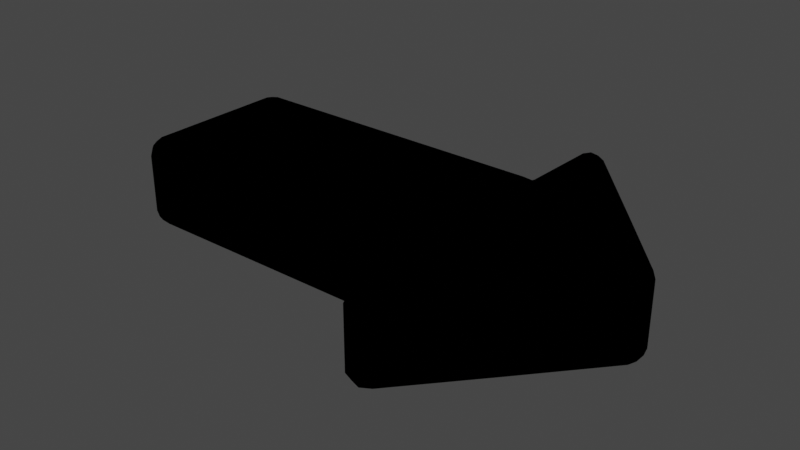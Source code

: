 # Source: Arrow.blend  (saved by Blender 3.1.6; exported with 4.5.12 LTS)
import bpy
from mathutils import Matrix  # noqa: F401  (used for matrix-valued properties, if any)

bpy.ops.wm.read_factory_settings(use_empty=True)
scene = bpy.context.scene
scene.name = 'Scene'

# ---- collections
col_collection = bpy.data.collections.new('Collection'); scene.collection.children.link(col_collection)

# ---- materials (node trees are filled in below, after node groups)
mat_arrow = bpy.data.materials.new('Arrow')
mat_arrow.use_backface_culling = True
mat_arrow.use_transparent_shadow = False
mat_outline = bpy.data.materials.new('Outline')
mat_outline.use_backface_culling = True
mat_outline.use_transparent_shadow = False

# ---- material node trees
mat_arrow.use_nodes = True; mat_arrow.node_tree.nodes.clear()
_N = mat_arrow.node_tree.nodes; _L = mat_arrow.node_tree.links
n0 = _N.new('ShaderNodeBsdfPrincipled'); n0.name = 'Principled BSDF'; n0.location = (10, 300)
n0.distribution = 'GGX'
n0.subsurface_method = 'RANDOM_WALK_SKIN'
n0.inputs[0].default_value = (0.7604, 0.8, 0.2686, 1.0)
n0.inputs[3].default_value = 1.45
n0.inputs[27].default_value = (0.0, 0.0, 0.0, 1.0)
n0.inputs[28].default_value = 1.0
n1 = _N.new('ShaderNodeOutputMaterial'); n1.name = 'Material Output'; n1.location = (300, 300)
_L.new(n0.outputs[0], n1.inputs[0])
n1.is_active_output = True
mat_outline.use_nodes = True; mat_outline.node_tree.nodes.clear()
_N = mat_outline.node_tree.nodes; _L = mat_outline.node_tree.links
n0 = _N.new('ShaderNodeOutputMaterial'); n0.name = 'Material Output'; n0.location = (300, 300)
n1 = _N.new('ShaderNodeEmission'); n1.name = 'Emission'; n1.location = (10, 300)
n1.inputs[0].default_value = (0.0, 0.0, 0.0, 1.0)
_L.new(n1.outputs[0], n0.inputs[0])
n0.is_active_output = True

# ---- world
world_world = bpy.data.worlds.new('World'); scene.world = world_world
world_world.use_nodes = True; world_world.node_tree.nodes.clear()
_N = world_world.node_tree.nodes; _L = world_world.node_tree.links
n0 = _N.new('ShaderNodeOutputWorld'); n0.name = 'World Output'; n0.location = (300, 300)
n1 = _N.new('ShaderNodeBackground'); n1.name = 'Background'; n1.location = (10, 300)
n1.inputs[0].default_value = (0.05088, 0.05088, 0.05088, 1.0)
_L.new(n1.outputs[0], n0.inputs[0])
n0.is_active_output = True
world_world.color = (0.05088, 0.05088, 0.05088)
world_world.use_sun_shadow = False
world_world.sun_shadow_jitter_overblur = 0.0

# ---- meshes
me_mesh = bpy.data.meshes.new('Mesh')
me_mesh.from_pydata([(0.3007, -0.07565, 0.001498), (0.3007, 0.07568, 0.001498), (0.6345, -0.07565, 0.001498), (0.6345, 0.07568, 0.001498), (0.6386, -0.1679, 0.001498), (0.6386, 0.1679, 0.001498), (0.7843, -1.311e-09, 0.001498), (0.7201, 0.07397, 0.001498), (0.7161, -0.07862, 0.001498)], [], [(1, 3, 2, 0), (2, 3, 7, 6, 8), (7, 3, 5), (8, 4, 2)])
me_mesh.polygons.foreach_set('use_smooth', [True] * 4)
_k = set([(0, 1), (0, 2), (1, 3), (2, 4), (3, 5), (4, 8), (5, 7), (6, 7), (6, 8)])
me_mesh.attributes.new('sharp_edge', 'BOOLEAN', 'EDGE').data.foreach_set('value', [ (min(e.vertices), max(e.vertices)) in _k for e in me_mesh.edges])
_uv = me_mesh.uv_layers.new(name='UVChannel_1')
_uv.uv.foreach_set('vector', [0.04167, 1.0, 1.751e-07, 1.0, 1.751e-07, 1.0, 0.04167, 1.0, 1.751e-07, 1.0, 1.751e-07, 1.0, 0.0, 0.0, 0.0, 0.0, 0.0, 0.0, 0.0, 0.0, 1.751e-07, 1.0, 0.0, 0.0, 0.0, 0.0, 0.0, 0.0, 1.751e-07, 1.0])
me_mesh.materials.append(mat_arrow)
me_mesh.use_remesh_fix_poles = True
me_mesh.use_remesh_preserve_attributes = False
me_mesh.update()
me_mesh.normals_split_custom_set([tuple(v) for v in zip(*[iter([-3.552e-10, 0.0, -1.0, -1.066e-09, 0.0, -1.0, 1.626e-10, 0.0, -1.0, -3.552e-10, 0.0, -1.0, 1.626e-10, 0.0, -1.0, -1.066e-09, 0.0, -1.0, -3.783e-10, 0.0, -1.0, 8.194e-10, 0.0, -1.0, 5.866e-10, 0.0, -1.0, -3.783e-10, 0.0, -1.0, -1.066e-09, 0.0, -1.0, -3.68e-09, 0.0, -1.0, 5.866e-10, 0.0, -1.0, 0.0, 0.0, -1.0, 1.626e-10, 0.0, -1.0])] * 3)])
me_mesh_001 = bpy.data.meshes.new('Mesh.001')
me_mesh_001.from_pydata([(0.305, -0.08882, 0.00571), (0.2876, -0.07139, 0.005761), (0.305, -0.07144, -0.01167), (0.2972, -0.08641, 0.005869), (0.3051, -0.08639, -0.002133), (0.2979, -0.08445, -0.001368), (0.29, -0.07128, -0.002088), (0.29, -0.07924, 0.005869), (0.2919, -0.07852, -0.001368), (0.3051, -0.07928, -0.009235), (0.2972, -0.07128, -0.009261), (0.2979, -0.07852, -0.007304), (0.305, 0.08885, 0.00571), (0.305, 0.07147, -0.01167), (0.2876, 0.07141, 0.005761), (0.3051, 0.08641, -0.002133), (0.2972, 0.08644, 0.005869), (0.2979, 0.08448, -0.001368), (0.2972, 0.07131, -0.009261), (0.3051, 0.07931, -0.009235), (0.2979, 0.07854, -0.007304), (0.29, 0.07926, 0.005869), (0.29, 0.07131, -0.002088), (0.2919, 0.07854, -0.001368), (0.5492, -0.08741, 0.01324), (0.6317, -0.0692, -0.01179), (0.6242, -0.1058, 0.01264), (0.6008, -0.08399, -0.003462), (0.6047, -0.08589, 0.0133), (0.623, -0.08278, -0.003032), (0.6329, -0.08412, -0.009609), (0.6126, -0.07663, -0.009916), (0.6295, -0.07952, -0.008126), (0.6187, -0.09139, 0.01549), (0.6272, -0.09331, -0.002912), (0.6267, -0.08399, -0.003005), (0.5425, 0.08731, 0.0147), (0.6245, 0.1087, 0.01516), (0.6397, 0.07019, -0.01189), (0.6017, 0.08599, 0.01737), (0.5784, 0.0838, -0.003582), (0.6111, 0.08428, -0.0006128), (0.6272, 0.09979, -0.002583), (0.6187, 0.09159, 0.01938), (0.62, 0.08921, 0.002203), (0.5899, 0.07727, -0.009275), (0.6328, 0.08961, -0.008998), (0.6186, 0.0832, -0.005451), (0.6254, -0.1644, 0.004996), (0.6434, -0.154, -0.01183), (0.6512, -0.1734, 0.005023), (0.6281, -0.1605, -0.002993), (0.63, -0.1734, 0.004013), (0.6321, -0.1688, -0.004383), (0.6478, -0.1613, -0.00972), (0.6355, -0.157, -0.009708), (0.6397, -0.1647, -0.009408), (0.6419, -0.1776, 0.004013), (0.6515, -0.1686, -0.002931), (0.6432, -0.1726, -0.004383), (0.6254, 0.1644, 0.004996), (0.6512, 0.1734, 0.005023), (0.6434, 0.154, -0.01183), (0.63, 0.1734, 0.004013), (0.6281, 0.1605, -0.002993), (0.6321, 0.1688, -0.004383), (0.6515, 0.1686, -0.002931), (0.6419, 0.1776, 0.004013), (0.6432, 0.1726, -0.004383), (0.6355, 0.157, -0.009708), (0.6478, 0.1613, -0.00972), (0.6397, 0.1647, -0.009408), (0.7914, -0.01196, 0.005766), (0.779, -3.808e-09, -0.01165), (0.7914, 0.01196, 0.005766), (0.7896, -0.01038, -0.002044), (0.7948, -0.004834, 0.005909), (0.7929, -0.003985, -0.001232), (0.7845, 0.005507, -0.009188), (0.7845, -0.005507, -0.009188), (0.7889, -2.225e-10, -0.007111), (0.7948, 0.004834, 0.005909), (0.7896, 0.01038, -0.002044), (0.7929, 0.003985, -0.001232), (0.7302, 0.08268, 0.005699), (0.7134, 0.07533, -0.01178), (0.7278, 0.08158, -0.00226), (0.7212, 0.07847, -0.009294), (0.7261, -0.08732, 0.005699), (0.7098, -0.07953, -0.01178), (0.7238, -0.08617, -0.00226), (0.7173, -0.08289, -0.009293), (0.305, -0.08882, 0.06529), (0.305, -0.07144, 0.08267), (0.2876, -0.07139, 0.06524), (0.3051, -0.08639, 0.07313), (0.2972, -0.08641, 0.06513), (0.2979, -0.08445, 0.07237), (0.2972, -0.07128, 0.08026), (0.3051, -0.07928, 0.08023), (0.2979, -0.07852, 0.0783), (0.29, -0.07924, 0.06513), (0.29, -0.07128, 0.07308), (0.2919, -0.07852, 0.07237), (0.305, 0.08885, 0.06529), (0.2876, 0.07141, 0.06524), (0.305, 0.07147, 0.08267), (0.2972, 0.08644, 0.06513), (0.3051, 0.08641, 0.07313), (0.2979, 0.08448, 0.07237), (0.29, 0.07131, 0.07308), (0.29, 0.07926, 0.06513), (0.2919, 0.07854, 0.07237), (0.3051, 0.07931, 0.08023), (0.2972, 0.07131, 0.08026), (0.2979, 0.07854, 0.0783), (0.5603, -0.08762, 0.05643), (0.6241, -0.1079, 0.05168), (0.6264, -0.06919, 0.08265), (0.6047, -0.08648, 0.04818), (0.5537, -0.0835, 0.07383), (0.6096, -0.08342, 0.07393), (0.6259, -0.1041, 0.07164), (0.6174, -0.09214, 0.04293), (0.6177, -0.08871, 0.0683), (0.5705, -0.07725, 0.07976), (0.6276, -0.09823, 0.07884), (0.6116, -0.0834, 0.07683), (0.5843, 0.08804, 0.05926), (0.6397, 0.07019, 0.08289), (0.6234, 0.09843, 0.0568), (0.5792, 0.08384, 0.07347), (0.6174, 0.08643, 0.05494), (0.6177, 0.08298, 0.07147), (0.6338, 0.0774, 0.08121), (0.622, 0.0765, 0.0811), (0.6302, 0.07925, 0.07884), (0.6229, 0.08772, 0.05163), (0.6275, 0.09955, 0.07224), (0.6255, 0.08529, 0.07077), (0.6254, -0.1644, 0.066), (0.6512, -0.1734, 0.06597), (0.6434, -0.154, 0.08283), (0.63, -0.1734, 0.06698), (0.6281, -0.1605, 0.07399), (0.6321, -0.1688, 0.07538), (0.6515, -0.1686, 0.07393), (0.6419, -0.1776, 0.06698), (0.6432, -0.1726, 0.07538), (0.6355, -0.157, 0.0807), (0.6478, -0.1613, 0.08072), (0.6397, -0.1647, 0.0804), (0.6254, 0.1644, 0.066), (0.6434, 0.154, 0.08283), (0.6512, 0.1734, 0.06597), (0.6281, 0.1605, 0.07399), (0.63, 0.1734, 0.06698), (0.6321, 0.1688, 0.07538), (0.6478, 0.1613, 0.08072), (0.6355, 0.157, 0.0807), (0.6397, 0.1647, 0.0804), (0.6419, 0.1776, 0.06698), (0.6515, 0.1686, 0.07393), (0.6432, 0.1726, 0.07538), (0.7914, -0.01196, 0.06523), (0.7914, 0.01196, 0.06523), (0.779, -4.11e-09, 0.08265), (0.7948, -0.004834, 0.06509), (0.7896, -0.01038, 0.07304), (0.7929, -0.003985, 0.07223), (0.7896, 0.01038, 0.07304), (0.7948, 0.004834, 0.06509), (0.7929, 0.003985, 0.07223), (0.7845, -0.005507, 0.08018), (0.7845, 0.005507, 0.08018), (0.7889, -1.633e-09, 0.07811), (0.7134, 0.07533, 0.08278), (0.7302, 0.08268, 0.0653), (0.7212, 0.07847, 0.08029), (0.7278, 0.08158, 0.07326), (0.7098, -0.07953, 0.08278), (0.7261, -0.08732, 0.0653), (0.7173, -0.08289, 0.08029), (0.7238, -0.08617, 0.07326)], [], [(14, 105, 94, 1), (89, 25, 49), (50, 141, 181, 88), (60, 152, 130, 37), (180, 142, 118), (176, 129, 153), (118, 129, 176, 166, 180), (13, 2, 25, 38), (26, 117, 140, 48), (25, 89, 73, 85, 38), (85, 62, 38), (74, 165, 177, 84), (88, 181, 164, 72), (36, 128, 104, 12), (106, 129, 118, 93), (84, 177, 154, 61), (0, 4, 5, 3), (3, 5, 8, 7), (1, 7, 8, 6), (6, 8, 11, 10), (2, 10, 11, 9), (9, 11, 5, 4), (5, 11, 8), (12, 16, 17, 15), (15, 17, 20, 19), (13, 19, 20, 18), (18, 20, 23, 22), (14, 22, 23, 21), (21, 23, 17, 16), (17, 23, 20), (24, 28, 29, 27), (27, 29, 32, 31), (25, 31, 32, 30), (30, 32, 35, 34), (26, 34, 35, 33), (33, 35, 29, 28), (29, 35, 32), (36, 40, 41, 39), (39, 41, 44, 43), (37, 43, 44, 42), (42, 44, 47, 46), (38, 46, 47, 45), (45, 47, 41, 40), (41, 47, 44), (48, 52, 53, 51), (51, 53, 56, 55), (49, 55, 56, 54), (54, 56, 59, 58), (50, 58, 59, 57), (57, 59, 53, 52), (53, 59, 56), (60, 64, 65, 63), (63, 65, 68, 67), (61, 67, 68, 66), (66, 68, 71, 70), (62, 70, 71, 69), (69, 71, 65, 64), (65, 71, 68), (72, 76, 77, 75), (75, 77, 80, 79), (73, 79, 80, 78), (78, 80, 83, 82), (74, 82, 83, 81), (81, 83, 77, 76), (77, 83, 80), (92, 96, 97, 95), (95, 97, 100, 99), (93, 99, 100, 98), (98, 100, 103, 102), (94, 102, 103, 101), (101, 103, 97, 96), (97, 103, 100), (104, 108, 109, 107), (107, 109, 112, 111), (105, 111, 112, 110), (110, 112, 115, 114), (106, 114, 115, 113), (113, 115, 109, 108), (109, 115, 112), (116, 120, 121, 119), (119, 121, 124, 123), (117, 123, 124, 122), (122, 124, 127, 126), (118, 126, 127, 125), (125, 127, 121, 120), (121, 127, 124), (128, 132, 133, 131), (131, 133, 136, 135), (129, 135, 136, 134), (134, 136, 139, 138), (130, 138, 139, 137), (137, 139, 133, 132), (133, 139, 136), (140, 144, 145, 143), (143, 145, 148, 147), (141, 147, 148, 146), (146, 148, 151, 150), (142, 150, 151, 149), (149, 151, 145, 144), (145, 151, 148), (152, 156, 157, 155), (155, 157, 160, 159), (153, 159, 160, 158), (158, 160, 163, 162), (154, 162, 163, 161), (161, 163, 157, 156), (157, 163, 160), (164, 168, 169, 167), (167, 169, 172, 171), (165, 171, 172, 170), (170, 172, 175, 174), (166, 174, 175, 173), (173, 175, 169, 168), (169, 175, 172), (2, 9, 31, 25), (9, 4, 27, 31), (4, 0, 24, 27), (38, 45, 19, 13), (45, 40, 15, 19), (40, 36, 12, 15), (25, 30, 55, 49), (30, 34, 51, 55), (34, 26, 48, 51), (62, 69, 46, 38), (69, 64, 42, 46), (64, 60, 37, 42), (89, 91, 79, 73), (91, 90, 75, 79), (90, 88, 72, 75), (85, 87, 70, 62), (87, 86, 66, 70), (86, 84, 61, 66), (13, 18, 10, 2), (18, 22, 6, 10), (22, 14, 1, 6), (73, 78, 87, 85), (78, 82, 86, 87), (82, 74, 84, 86), (49, 54, 91, 89), (54, 58, 90, 91), (58, 50, 88, 90), (92, 95, 120, 116), (95, 99, 125, 120), (99, 93, 118, 125), (128, 131, 108, 104), (131, 135, 113, 108), (135, 129, 106, 113), (117, 122, 144, 140), (122, 126, 149, 144), (126, 118, 142, 149), (152, 155, 138, 130), (155, 159, 134, 138), (159, 153, 129, 134), (181, 183, 168, 164), (183, 182, 173, 168), (182, 180, 166, 173), (177, 179, 162, 154), (179, 178, 158, 162), (178, 176, 153, 158), (105, 110, 102, 94), (110, 114, 98, 102), (114, 106, 93, 98), (165, 170, 179, 177), (170, 174, 178, 179), (174, 166, 176, 178), (141, 146, 183, 181), (146, 150, 182, 183), (150, 142, 180, 182), (0, 3, 96, 92), (3, 7, 101, 96), (7, 1, 94, 101), (14, 21, 111, 105), (21, 16, 107, 111), (16, 12, 104, 107), (26, 33, 123, 117), (33, 28, 119, 123), (28, 24, 116, 119), (36, 39, 132, 128), (39, 43, 137, 132), (43, 37, 130, 137), (50, 57, 147, 141), (57, 52, 143, 147), (52, 48, 140, 143), (60, 63, 156, 152), (63, 67, 161, 156), (67, 61, 154, 161), (74, 81, 171, 165), (81, 76, 167, 171), (76, 72, 164, 167), (0, 92, 116, 24)])
me_mesh_001.polygons.foreach_set('use_smooth', [True] * 190)
_k = set([(0, 24), (1, 14), (2, 13), (2, 25), (12, 36), (13, 38), (25, 49), (26, 48), (37, 60), (38, 62), (49, 89), (50, 88), (61, 84), (62, 85), (72, 88), (73, 85), (73, 89), (74, 84), (92, 116), (93, 106), (93, 118), (94, 105), (104, 128), (106, 129), (117, 140), (118, 142), (129, 153), (130, 152), (141, 181), (142, 180), (153, 176), (154, 177), (164, 181), (165, 177), (166, 176), (166, 180)])
me_mesh_001.attributes.new('sharp_edge', 'BOOLEAN', 'EDGE').data.foreach_set('value', [ (min(e.vertices), max(e.vertices)) in _k for e in me_mesh_001.edges])
_uv = me_mesh_001.uv_layers.new(name='UVChannel_1')
_uv.uv.foreach_set('vector', [0.04167, 1.0, 0.04167, 1.0, 0.04167, 1.0, 0.04167, 1.0, 1.652e-08, 0.09436, 1.74e-07, 0.9937, 1.652e-08, 0.09436, 0.0, 0.0, 0.0, 0.0, 0.0, 0.0, 0.0, 0.0, 1.138e-08, 0.06497, 1.138e-08, 0.06497, 1.637e-07, 0.935, 1.637e-07, 0.935, 1.652e-08, 0.09436, 1.652e-08, 0.09436, 1.74e-07, 0.9937, 1.653e-08, 0.09438, 1.74e-07, 0.9937, 1.653e-08, 0.09438, 1.638e-07, 0.9355, 1.641e-07, 0.9373, 1.653e-08, 0.09438, 2.894e-09, 0.01653, 1.652e-08, 0.09436, 0.04092, 1.0, 0.04092, 1.0, -0.0007162, 1.0, -0.0007162, 1.0, 1.637e-07, 0.935, 1.637e-07, 0.935, 1.137e-08, 0.06496, 1.137e-08, 0.06496, 1.638e-07, 0.9355, 1.652e-08, 0.09436, 2.894e-09, 0.01653, 1.653e-08, 0.09438, 1.641e-07, 0.9373, 1.653e-08, 0.09438, 1.653e-08, 0.09438, 1.74e-07, 0.9937, 0.0, 0.0, 0.0, 0.0, 0.0, 0.0, 0.0, 0.0, 0.0, 0.0, 0.0, 0.0, 0.0, 0.0, 0.0, 0.0, 0.0007492, 1.0, 0.0007492, 1.0, 0.04092, 1.0, 0.04092, 1.0, 0.04092, 1.0, -0.0007162, 1.0, -0.0007162, 1.0, 0.04092, 1.0, 0.0, 0.0, 0.0, 0.0, 0.0, 0.0, 0.0, 0.0, 0.04092, 1.0, 0.04092, 1.0, 0.04128, 1.0, 0.04129, 1.0, 0.04129, 1.0, 0.04128, 1.0, 0.04167, 1.0, 0.04167, 1.0, 0.04167, 1.0, 0.04167, 1.0, 0.04167, 1.0, 0.04167, 1.0, 0.04167, 1.0, 0.04167, 1.0, 0.04167, 1.0, 0.04167, 1.0, 0.04092, 1.0, 0.04129, 1.0, 0.04128, 1.0, 0.04092, 1.0, 0.04092, 1.0, 0.04128, 1.0, 0.04128, 1.0, 0.04092, 1.0, 0.04128, 1.0, 0.04128, 1.0, 0.04167, 1.0, 0.04092, 1.0, 0.04129, 1.0, 0.04128, 1.0, 0.04092, 1.0, 0.04092, 1.0, 0.04128, 1.0, 0.04128, 1.0, 0.04092, 1.0, 0.04092, 1.0, 0.04092, 1.0, 0.04128, 1.0, 0.04129, 1.0, 0.04129, 1.0, 0.04128, 1.0, 0.04167, 1.0, 0.04167, 1.0, 0.04167, 1.0, 0.04167, 1.0, 0.04167, 1.0, 0.04167, 1.0, 0.04167, 1.0, 0.04167, 1.0, 0.04167, 1.0, 0.04167, 1.0, 0.04128, 1.0, 0.04167, 1.0, 0.04128, 1.0, 0.0007492, 1.0, 0.0003769, 1.0, 0.0001273, 1.0, 0.0002835, 1.0, 0.0002835, 1.0, 0.0001273, 1.0, 1.751e-07, 1.0, 1.751e-07, 1.0, 1.74e-07, 0.9937, 1.764e-07, 1.008, 1.749e-07, 0.999, 1.728e-07, 0.9867, 1.728e-07, 0.9867, 1.749e-07, 0.999, 1.732e-07, 0.989, 1.708e-07, 0.9754, 1.637e-07, 0.935, 1.708e-07, 0.9754, 1.732e-07, 0.989, 1.694e-07, 0.9673, 1.694e-07, 0.9673, 1.732e-07, 0.989, 1.751e-07, 1.0, 1.751e-07, 1.0, 0.0001273, 1.0, 1.732e-07, 0.989, 1.749e-07, 0.999, 0.0007492, 1.0, 0.0002835, 1.0, 0.0001273, 1.0, 0.0003768, 1.0, 0.0003768, 1.0, 0.0001273, 1.0, 1.751e-07, 1.0, 1.751e-07, 1.0, 1.637e-07, 0.935, 1.694e-07, 0.9673, 1.732e-07, 0.989, 1.708e-07, 0.9754, 1.708e-07, 0.9754, 1.732e-07, 0.989, 1.751e-07, 1.0, 1.751e-07, 1.0, -0.0007162, 1.0, -0.0003713, 1.0, -0.0001182, 1.0, -0.0002505, 1.0, -0.0002505, 1.0, -0.0001182, 1.0, 0.0001273, 1.0, 0.0002835, 1.0, 0.0001273, 1.0, -0.0001182, 1.0, 1.732e-07, 0.989, 1.137e-08, 0.06496, 6.913e-09, 0.03948, 1.019e-08, 0.05821, 1.682e-08, 0.09609, 1.682e-08, 0.09609, 1.019e-08, 0.05821, 1.469e-08, 0.0839, 2.305e-08, 0.1317, 1.652e-08, 0.09436, 1.693e-08, 0.0967, 8.514e-09, 0.04863, 8.441e-09, 0.04821, 8.441e-09, 0.04821, 8.514e-09, 0.04863, 0.0, 0.0, 0.0, 0.0, 0.0, 0.0, 0.0, 0.0, 0.0, 0.0, 0.0, 0.0, 0.0, 0.0, 0.0, 0.0, 0.0, 0.0, 0.0, 0.0, 1.019e-08, 0.05821, 0.0, 0.0, 8.514e-09, 0.04863, 1.138e-08, 0.06497, 1.683e-08, 0.09611, 1.019e-08, 0.05822, 6.915e-09, 0.03949, 6.915e-09, 0.03949, 1.019e-08, 0.05822, 0.0, 0.0, 0.0, 0.0, 0.0, 0.0, 0.0, 0.0, 0.0, 0.0, 0.0, 0.0, 0.0, 0.0, 0.0, 0.0, 0.0, 0.0, 0.0, 0.0, 1.653e-08, 0.09438, 8.443e-09, 0.04822, 8.517e-09, 0.04864, 1.694e-08, 0.09673, 1.694e-08, 0.09673, 8.517e-09, 0.04864, 1.019e-08, 0.05822, 1.683e-08, 0.09611, 1.019e-08, 0.05822, 8.517e-09, 0.04864, 0.0, 0.0, 0.0, 0.0, 0.0, 0.0, 0.0, 0.0, 0.0, 0.0, 0.0, 0.0, 0.0, 0.0, 0.0, 0.0, 0.0, 0.0, 2.894e-09, 0.01653, 1.845e-09, 0.01054, 1.445e-09, 0.00825, 1.844e-09, 0.01053, 1.844e-09, 0.01053, 1.445e-09, 0.00825, 0.0, 0.0, 0.0, 0.0, 0.0, 0.0, 0.0, 0.0, 0.0, 0.0, 0.0, 0.0, 0.0, 0.0, 0.0, 0.0, 0.0, 0.0, 0.0, 0.0, 0.0, 0.0, 0.0, 0.0, 1.445e-09, 0.00825, 0.04092, 1.0, 0.04129, 1.0, 0.04128, 1.0, 0.04092, 1.0, 0.04092, 1.0, 0.04128, 1.0, 0.04128, 1.0, 0.04092, 1.0, 0.04092, 1.0, 0.04092, 1.0, 0.04128, 1.0, 0.04129, 1.0, 0.04129, 1.0, 0.04128, 1.0, 0.04167, 1.0, 0.04167, 1.0, 0.04167, 1.0, 0.04167, 1.0, 0.04167, 1.0, 0.04167, 1.0, 0.04167, 1.0, 0.04167, 1.0, 0.04167, 1.0, 0.04167, 1.0, 0.04128, 1.0, 0.04167, 1.0, 0.04128, 1.0, 0.04092, 1.0, 0.04092, 1.0, 0.04128, 1.0, 0.04129, 1.0, 0.04129, 1.0, 0.04128, 1.0, 0.04167, 1.0, 0.04167, 1.0, 0.04167, 1.0, 0.04167, 1.0, 0.04167, 1.0, 0.04167, 1.0, 0.04167, 1.0, 0.04167, 1.0, 0.04167, 1.0, 0.04167, 1.0, 0.04092, 1.0, 0.04129, 1.0, 0.04128, 1.0, 0.04092, 1.0, 0.04092, 1.0, 0.04128, 1.0, 0.04128, 1.0, 0.04092, 1.0, 0.04128, 1.0, 0.04128, 1.0, 0.04167, 1.0, 0.0007492, 1.0, 0.0002835, 1.0, 0.0001273, 1.0, 0.0003769, 1.0, 0.0003769, 1.0, 0.0001273, 1.0, 1.751e-07, 1.0, 1.751e-07, 1.0, 1.637e-07, 0.935, 1.694e-07, 0.9673, 1.732e-07, 0.989, 1.708e-07, 0.9754, 1.708e-07, 0.9754, 1.732e-07, 0.989, 1.751e-07, 1.0, 1.751e-07, 1.0, -0.0007162, 1.0, -0.0003713, 1.0, -0.0001182, 1.0, -0.0002505, 1.0, -0.0002505, 1.0, -0.0001182, 1.0, 0.0001273, 1.0, 0.0002835, 1.0, 0.0001273, 1.0, -0.0001182, 1.0, 1.732e-07, 0.989, 0.0007492, 1.0, 0.0003768, 1.0, 0.0001273, 1.0, 0.0002835, 1.0, 0.0002835, 1.0, 0.0001273, 1.0, 1.751e-07, 1.0, 1.751e-07, 1.0, 1.74e-07, 0.9937, 1.765e-07, 1.008, 1.749e-07, 0.999, 1.728e-07, 0.9867, 1.728e-07, 0.9867, 1.749e-07, 0.999, 1.732e-07, 0.989, 1.708e-07, 0.9754, 1.637e-07, 0.935, 1.708e-07, 0.9754, 1.732e-07, 0.989, 1.694e-07, 0.9673, 1.694e-07, 0.9673, 1.732e-07, 0.989, 1.751e-07, 1.0, 1.751e-07, 1.0, 0.0001273, 1.0, 1.732e-07, 0.989, 1.749e-07, 0.999, 1.137e-08, 0.06496, 1.682e-08, 0.09609, 1.019e-08, 0.05821, 6.913e-09, 0.03948, 6.913e-09, 0.03948, 1.019e-08, 0.05821, 0.0, 0.0, 0.0, 0.0, 0.0, 0.0, 0.0, 0.0, 0.0, 0.0, 0.0, 0.0, 0.0, 0.0, 0.0, 0.0, 0.0, 0.0, 0.0, 0.0, 1.652e-08, 0.09436, 8.441e-09, 0.04821, 8.514e-09, 0.04863, 1.693e-08, 0.0967, 1.693e-08, 0.0967, 8.514e-09, 0.04863, 1.019e-08, 0.05821, 1.682e-08, 0.09609, 1.019e-08, 0.05821, 8.514e-09, 0.04863, 0.0, 0.0, 1.138e-08, 0.06497, 6.915e-09, 0.03949, 1.019e-08, 0.05822, 1.683e-08, 0.09611, 1.683e-08, 0.09611, 1.019e-08, 0.05822, 1.469e-08, 0.08392, 2.306e-08, 0.1317, 1.653e-08, 0.09438, 1.694e-08, 0.09673, 8.517e-09, 0.04864, 8.443e-09, 0.04822, 8.443e-09, 0.04822, 8.517e-09, 0.04864, 0.0, 0.0, 0.0, 0.0, 0.0, 0.0, 0.0, 0.0, 0.0, 0.0, 0.0, 0.0, 0.0, 0.0, 0.0, 0.0, 0.0, 0.0, 0.0, 0.0, 1.019e-08, 0.05822, 0.0, 0.0, 8.517e-09, 0.04864, 0.0, 0.0, 0.0, 0.0, 0.0, 0.0, 0.0, 0.0, 0.0, 0.0, 0.0, 0.0, 0.0, 0.0, 0.0, 0.0, 0.0, 0.0, 0.0, 0.0, 0.0, 0.0, 0.0, 0.0, 0.0, 0.0, 0.0, 0.0, 0.0, 0.0, 0.0, 0.0, 2.894e-09, 0.01653, 1.844e-09, 0.01053, 1.445e-09, 0.00825, 1.845e-09, 0.01054, 1.845e-09, 0.01054, 1.445e-09, 0.00825, 0.0, 0.0, 0.0, 0.0, 0.0, 0.0, 1.445e-09, 0.00825, 0.0, 0.0, 0.04092, 1.0, 0.04092, 1.0, -0.0002505, 1.0, -0.0007162, 1.0, 0.04092, 1.0, 0.04092, 1.0, 0.0002835, 1.0, -0.0002505, 1.0, 0.04092, 1.0, 0.04092, 1.0, 0.0007492, 1.0, 0.0002835, 1.0, -0.0007162, 1.0, -0.0002505, 1.0, 0.04092, 1.0, 0.04092, 1.0, -0.0002505, 1.0, 0.0002835, 1.0, 0.04092, 1.0, 0.04092, 1.0, 0.0002835, 1.0, 0.0007492, 1.0, 0.04092, 1.0, 0.04092, 1.0, 1.74e-07, 0.9937, 1.728e-07, 0.9867, 1.693e-08, 0.0967, 1.652e-08, 0.09436, 1.728e-07, 0.9867, 1.708e-07, 0.9754, 1.682e-08, 0.09609, 1.693e-08, 0.0967, 1.708e-07, 0.9754, 1.637e-07, 0.935, 1.137e-08, 0.06496, 1.682e-08, 0.09609, 1.653e-08, 0.09438, 1.694e-08, 0.09673, 1.728e-07, 0.9867, 1.74e-07, 0.9937, 1.694e-08, 0.09673, 1.683e-08, 0.09611, 1.708e-07, 0.9754, 1.728e-07, 0.9867, 1.683e-08, 0.09611, 1.138e-08, 0.06497, 1.637e-07, 0.935, 1.708e-07, 0.9754, 1.652e-08, 0.09436, 8.261e-09, 0.04718, 1.845e-09, 0.01054, 2.894e-09, 0.01653, 8.261e-09, 0.04718, 0.0, 0.0, 0.0, 0.0, 1.845e-09, 0.01054, 0.0, 0.0, 0.0, 0.0, 0.0, 0.0, 0.0, 0.0, 1.653e-08, 0.09438, 8.263e-09, 0.04719, 8.443e-09, 0.04822, 1.653e-08, 0.09438, 8.263e-09, 0.04719, 0.0, 0.0, 0.0, 0.0, 8.443e-09, 0.04822, 0.0, 0.0, 0.0, 0.0, 0.0, 0.0, 0.0, 0.0, 0.04092, 1.0, 0.04129, 1.0, 0.04129, 1.0, 0.04092, 1.0, 0.04129, 1.0, 0.04167, 1.0, 0.04167, 1.0, 0.04129, 1.0, 0.04167, 1.0, 0.04167, 1.0, 0.04167, 1.0, 0.04167, 1.0, 2.894e-09, 0.01653, 1.844e-09, 0.01053, 8.263e-09, 0.04719, 1.653e-08, 0.09438, 1.844e-09, 0.01053, 0.0, 0.0, 0.0, 0.0, 8.263e-09, 0.04719, 0.0, 0.0, 0.0, 0.0, 0.0, 0.0, 0.0, 0.0, 1.652e-08, 0.09436, 8.441e-09, 0.04821, 8.261e-09, 0.04718, 1.652e-08, 0.09436, 8.441e-09, 0.04821, 0.0, 0.0, 0.0, 0.0, 8.261e-09, 0.04718, 0.0, 0.0, 0.0, 0.0, 0.0, 0.0, 0.0, 0.0, 0.04092, 1.0, 0.04092, 1.0, 0.0002835, 1.0, 0.0007492, 1.0, 0.04092, 1.0, 0.04092, 1.0, -0.0002505, 1.0, 0.0002835, 1.0, 0.04092, 1.0, 0.04092, 1.0, -0.0007162, 1.0, -0.0002505, 1.0, 0.0007492, 1.0, 0.0002835, 1.0, 0.04092, 1.0, 0.04092, 1.0, 0.0002835, 1.0, -0.0002505, 1.0, 0.04092, 1.0, 0.04092, 1.0, -0.0002505, 1.0, -0.0007162, 1.0, 0.04092, 1.0, 0.04092, 1.0, 1.637e-07, 0.935, 1.708e-07, 0.9754, 1.682e-08, 0.09609, 1.137e-08, 0.06496, 1.708e-07, 0.9754, 1.728e-07, 0.9867, 1.693e-08, 0.0967, 1.682e-08, 0.09609, 1.728e-07, 0.9867, 1.74e-07, 0.9937, 1.652e-08, 0.09436, 1.693e-08, 0.0967, 1.138e-08, 0.06497, 1.683e-08, 0.09611, 1.708e-07, 0.9754, 1.637e-07, 0.935, 1.683e-08, 0.09611, 1.694e-08, 0.09673, 1.728e-07, 0.9867, 1.708e-07, 0.9754, 1.694e-08, 0.09673, 1.653e-08, 0.09438, 1.74e-07, 0.9937, 1.728e-07, 0.9867, 0.0, 0.0, 0.0, 0.0, 0.0, 0.0, 0.0, 0.0, 0.0, 0.0, 8.261e-09, 0.04718, 1.845e-09, 0.01054, 0.0, 0.0, 8.261e-09, 0.04718, 1.652e-08, 0.09436, 2.894e-09, 0.01653, 1.845e-09, 0.01054, 0.0, 0.0, 0.0, 0.0, 0.0, 0.0, 0.0, 0.0, 0.0, 0.0, 8.263e-09, 0.04719, 8.443e-09, 0.04822, 0.0, 0.0, 8.263e-09, 0.04719, 1.653e-08, 0.09438, 1.653e-08, 0.09438, 8.443e-09, 0.04822, 0.04167, 1.0, 0.04167, 1.0, 0.04167, 1.0, 0.04167, 1.0, 0.04167, 1.0, 0.04129, 1.0, 0.04129, 1.0, 0.04167, 1.0, 0.04129, 1.0, 0.04092, 1.0, 0.04092, 1.0, 0.04129, 1.0, 0.0, 0.0, 0.0, 0.0, 0.0, 0.0, 0.0, 0.0, 0.0, 0.0, 1.844e-09, 0.01053, 8.263e-09, 0.04719, 0.0, 0.0, 1.844e-09, 0.01053, 2.894e-09, 0.01653, 1.653e-08, 0.09438, 8.263e-09, 0.04719, 0.0, 0.0, 0.0, 0.0, 0.0, 0.0, 0.0, 0.0, 0.0, 0.0, 8.441e-09, 0.04821, 8.261e-09, 0.04718, 0.0, 0.0, 8.441e-09, 0.04821, 1.652e-08, 0.09436, 1.652e-08, 0.09436, 8.261e-09, 0.04718, 0.04092, 1.0, 0.04129, 1.0, 0.04129, 1.0, 0.04092, 1.0, 0.04129, 1.0, 0.04167, 1.0, 0.04167, 1.0, 0.04129, 1.0, 0.04167, 1.0, 0.04167, 1.0, 0.04167, 1.0, 0.04167, 1.0, 0.04167, 1.0, 0.04167, 1.0, 0.04167, 1.0, 0.04167, 1.0, 0.04167, 1.0, 0.04129, 1.0, 0.04129, 1.0, 0.04167, 1.0, 0.04129, 1.0, 0.04092, 1.0, 0.04092, 1.0, 0.04129, 1.0, 1.637e-07, 0.935, 1.694e-07, 0.9673, 1.694e-07, 0.9673, 1.637e-07, 0.935, 1.694e-07, 0.9673, 0.0003769, 1.0, 0.0003769, 1.0, 1.694e-07, 0.9673, 0.0003769, 1.0, 0.0007492, 1.0, 0.0007492, 1.0, 0.0003769, 1.0, 0.0007492, 1.0, 0.0003768, 1.0, 0.0003768, 1.0, 0.0007492, 1.0, 0.0003768, 1.0, 1.694e-07, 0.9673, 1.694e-07, 0.9673, 0.0003768, 1.0, 1.694e-07, 0.9673, 1.637e-07, 0.935, 1.637e-07, 0.935, 1.694e-07, 0.9673, 0.0, 0.0, 0.0, 0.0, 0.0, 0.0, 0.0, 0.0, 0.0, 0.0, 6.913e-09, 0.03948, 6.913e-09, 0.03948, 0.0, 0.0, 6.913e-09, 0.03948, 1.137e-08, 0.06496, 1.137e-08, 0.06496, 6.913e-09, 0.03948, 1.138e-08, 0.06497, 6.915e-09, 0.03949, 6.915e-09, 0.03949, 1.138e-08, 0.06497, 6.915e-09, 0.03949, 0.0, 0.0, 0.0, 0.0, 6.915e-09, 0.03949, 0.0, 0.0, 0.0, 0.0, 0.0, 0.0, 0.0, 0.0, 0.0, 0.0, 0.0, 0.0, 0.0, 0.0, 0.0, 0.0, 0.0, 0.0, 0.0, 0.0, 0.0, 0.0, 0.0, 0.0, 0.0, 0.0, 0.0, 0.0, 0.0, 0.0, 0.0, 0.0, 0.04092, 1.0, 0.04092, 1.0, 0.0007492, 1.0, 0.0007492, 1.0])
me_mesh_001.materials.append(mat_outline)
me_mesh_001.use_remesh_fix_poles = True
me_mesh_001.use_remesh_preserve_attributes = False
me_mesh_001.update()
me_mesh_001.normals_split_custom_set([tuple(v) for v in zip(*[iter([0.9785, -0.1458, 0.1458, 0.9785, -0.1458, -0.1458, 0.9785, 0.1458, -0.1458, 0.9785, 0.1458, 0.1458, -0.0007876, 1.261e-05, 1.0, -0.0002479, 6.272e-05, 1.0, -0.0001122, -0.0005521, 1.0, -0.5867, 0.7875, 0.189, -0.5867, 0.7875, -0.189, -0.7549, 0.6559, 2.231e-07, -0.7549, 0.6559, 2.231e-07, 0.9556, -0.2371, 0.1747, 0.9535, -0.2371, -0.186, 0.9875, -0.06957, -0.1413, 0.9874, -0.1245, 0.09759, 8.248e-05, -0.0001832, -1.0, 0.001329, -0.001838, -1.0, 0.0003087, -8.934e-06, -1.0, -0.0007386, 0.0002157, -1.0, -0.0005136, 0.0002748, -1.0, -0.001381, -0.0006098, -1.0, 0.0003087, -8.934e-06, -1.0, -0.0005136, 0.0002748, -1.0, -0.0007386, 0.0002157, -1.0, -0.000474, 0.0005555, -1.0, 8.248e-05, -0.0001832, -1.0, 0.0004941, 0.0003461, 1.0, 0.0004941, 0.0003461, 1.0, -0.0002479, 6.272e-05, 1.0, -0.0006675, 1.953e-05, 1.0, 0.9779, 0.1292, 0.1645, 0.9787, 0.1943, -0.06578, 0.957, 0.2386, -0.1649, 0.9547, 0.2381, 0.1787, -0.0002479, 6.272e-05, 1.0, -0.0007876, 1.261e-05, 1.0, -0.001093, 0.0002678, 1.0, -0.001177, 1.194e-05, 1.0, -0.0006675, 1.953e-05, 1.0, -0.001177, 1.194e-05, 1.0, -0.001381, -0.0006097, 1.0, -0.0006675, 1.953e-05, 1.0, -0.8281, -0.5413, 0.1459, -0.8281, -0.5413, -0.1459, -0.7549, -0.6558, -2.844e-07, -0.7549, -0.6558, -2.844e-07, -0.7549, 0.6559, 2.231e-07, -0.7549, 0.6559, 2.231e-07, -0.828, 0.5413, -0.1459, -0.8281, 0.5413, 0.1459, -0.01158, -0.9944, 0.1051, -0.03133, -0.9918, -0.1241, 0.1422, -0.9793, -0.144, 0.1412, -0.9818, 0.1272, 0.0002948, 0.0008171, -1.0, -0.0005136, 0.0002748, -1.0, 0.0003087, -8.934e-06, -1.0, 0.0002948, 0.0008171, -1.0, -0.7549, -0.6558, -2.844e-07, -0.7549, -0.6558, -2.844e-07, -0.5867, -0.7874, -0.189, -0.5867, -0.7874, 0.189, 0.1415, 0.9818, 0.127, 0.1337, 0.8579, 0.4961, 0.4563, 0.7643, 0.4556, 0.5078, 0.8507, 0.1356, 0.5078, 0.8507, 0.1356, 0.4563, 0.7643, 0.4556, 0.7644, 0.4559, 0.4559, 0.8506, 0.508, 0.1356, 0.9785, 0.1458, 0.1458, 0.8506, 0.508, 0.1356, 0.7644, 0.4559, 0.4559, 0.8506, 0.1356, 0.508, 0.8506, 0.1356, 0.508, 0.7644, 0.4559, 0.4559, 0.4563, 0.4557, 0.7643, 0.5078, 0.1356, 0.8507, 0.1938, 0.188, 0.9629, 0.5078, 0.1356, 0.8507, 0.4563, 0.4557, 0.7643, 0.1348, 0.4975, 0.857, 0.1348, 0.4975, 0.857, 0.4563, 0.4557, 0.7643, 0.4563, 0.7643, 0.4556, 0.1337, 0.8579, 0.4961, 0.4563, 0.7643, 0.4556, 0.4563, 0.4557, 0.7643, 0.7644, 0.4559, 0.4559, 0.1412, -0.9818, 0.1272, 0.5078, -0.8507, 0.1356, 0.4563, -0.7643, 0.4556, 0.1332, -0.8589, 0.4944, 0.1332, -0.8589, 0.4944, 0.4563, -0.7643, 0.4556, 0.4563, -0.4557, 0.7643, 0.1341, -0.5098, 0.8498, 0.1941, -0.2063, 0.959, 0.1341, -0.5098, 0.8498, 0.4563, -0.4557, 0.7643, 0.5078, -0.1356, 0.8507, 0.5078, -0.1356, 0.8507, 0.4563, -0.4557, 0.7643, 0.7644, -0.4559, 0.4559, 0.8506, -0.1356, 0.508, 0.9785, -0.1458, 0.1458, 0.8506, -0.1356, 0.508, 0.7644, -0.4559, 0.4559, 0.8506, -0.508, 0.1356, 0.8506, -0.508, 0.1356, 0.7644, -0.4559, 0.4559, 0.4563, -0.7643, 0.4556, 0.5078, -0.8507, 0.1356, 0.4563, -0.7643, 0.4556, 0.7644, -0.4559, 0.4559, 0.4563, -0.4557, 0.7643, -0.0129, 0.9944, 0.1052, 0.1112, 0.9852, 0.1301, 0.1244, 0.8243, 0.5523, -0.01952, 0.8937, 0.4482, -0.01952, 0.8937, 0.4482, 0.1244, 0.8243, 0.5523, 0.2933, 0.4021, 0.8673, 0.006373, 0.5075, 0.8616, 0.1118, 0.284, 0.9523, 0.006373, 0.5075, 0.8616, 0.2933, 0.4021, 0.8673, 0.5401, 0.09775, 0.8359, 0.5401, 0.09775, 0.8359, 0.2933, 0.4021, 0.8673, 0.5838, 0.4826, 0.6529, 0.8363, 0.09095, 0.5407, 0.9779, 0.1292, 0.1645, 0.8363, 0.09095, 0.5407, 0.5838, 0.4826, 0.6529, 0.7026, 0.6645, 0.2546, 0.7026, 0.6645, 0.2546, 0.5838, 0.4826, 0.6529, 0.1244, 0.8243, 0.5523, 0.1112, 0.9852, 0.1301, 0.1244, 0.8243, 0.5523, 0.5838, 0.4826, 0.6529, 0.2933, 0.4021, 0.8673, -0.01158, -0.9944, 0.1051, -0.007724, -0.8933, 0.4495, 0.1379, -0.8969, 0.4202, 0.1015, -0.9923, 0.0707, 0.1015, -0.9923, 0.0707, 0.1379, -0.8969, 0.4202, 0.6192, -0.6547, 0.4335, 0.7214, -0.6912, 0.04278, 0.9874, -0.1245, 0.09759, 0.7214, -0.6912, 0.04278, 0.6192, -0.6547, 0.4335, 0.8271, -0.1907, 0.5287, 0.8271, -0.1907, 0.5287, 0.6192, -0.6547, 0.4335, 0.2417, -0.5292, 0.8133, 0.384, -0.1854, 0.9045, 0.1365, -0.2497, 0.9586, 0.384, -0.1854, 0.9045, 0.2417, -0.5292, 0.8133, 0.01057, -0.5526, 0.8334, 0.01057, -0.5526, 0.8334, 0.2417, -0.5292, 0.8133, 0.1379, -0.8969, 0.4202, -0.007724, -0.8933, 0.4495, 0.1379, -0.8969, 0.4202, 0.2417, -0.5292, 0.8133, 0.6192, -0.6547, 0.4335, 0.9547, 0.2381, 0.1787, 0.636, 0.7273, 0.2578, 0.5412, 0.5147, 0.6649, 0.8248, 0.1465, 0.5461, 0.8248, 0.1465, 0.5461, 0.5412, 0.5147, 0.6649, 0.1341, 0.3866, 0.9125, 0.48, 0.1205, 0.869, 0.1091, 0.145, 0.9834, 0.48, 0.1205, 0.869, 0.1341, 0.3866, 0.9125, -0.266, 0.3631, 0.893, -0.266, 0.3631, 0.893, 0.1341, 0.3866, 0.9125, -0.1048, 0.7394, 0.665, -0.5291, 0.626, 0.5728, -0.5867, 0.7875, 0.189, -0.5291, 0.626, 0.5728, -0.1048, 0.7394, 0.665, -0.04663, 0.9651, 0.2578, -0.04663, 0.9651, 0.2578, -0.1048, 0.7394, 0.665, 0.5412, 0.5147, 0.6649, 0.636, 0.7273, 0.2578, 0.5412, 0.5147, 0.6649, -0.1048, 0.7394, 0.665, 0.1341, 0.3866, 0.9125, 0.9556, -0.2371, 0.1747, 0.8304, -0.1447, 0.538, 0.5413, -0.5147, 0.6649, 0.6361, -0.7273, 0.2578, 0.6361, -0.7273, 0.2578, 0.5413, -0.5147, 0.6649, -0.1048, -0.7394, 0.665, -0.04661, -0.9651, 0.2578, -0.5867, -0.7874, 0.189, -0.04661, -0.9651, 0.2578, -0.1048, -0.7394, 0.665, -0.5292, -0.626, 0.5728, -0.5292, -0.626, 0.5728, -0.1048, -0.7394, 0.665, 0.1341, -0.3866, 0.9125, -0.266, -0.3631, 0.8929, 0.05896, -0.1296, 0.9898, -0.266, -0.3631, 0.8929, 0.1341, -0.3866, 0.9125, 0.4481, -0.1132, 0.8868, 0.4481, -0.1132, 0.8868, 0.1341, -0.3866, 0.9125, 0.5413, -0.5147, 0.6649, 0.8304, -0.1447, 0.538, 0.5413, -0.5147, 0.6649, 0.1341, -0.3866, 0.9125, -0.1048, -0.7394, 0.665, -0.8281, 0.5413, 0.1459, -0.9664, 0.2203, 0.1327, -0.8721, 0.1995, 0.4468, -0.7263, 0.4655, 0.5057, -0.7263, 0.4655, 0.5057, -0.8721, 0.1995, 0.4468, -0.6596, -9.694e-07, 0.7516, -0.4749, 0.2425, 0.846, -0.2955, 1.588e-05, 0.9553, -0.4749, 0.2425, 0.846, -0.6596, -9.694e-07, 0.7516, -0.4749, -0.2424, 0.846, -0.4749, -0.2424, 0.846, -0.6596, -9.694e-07, 0.7516, -0.8721, -0.1995, 0.4468, -0.7263, -0.4655, 0.5057, -0.8281, -0.5413, 0.1459, -0.7263, -0.4655, 0.5057, -0.8721, -0.1995, 0.4468, -0.9664, -0.2203, 0.1327, -0.9664, -0.2203, 0.1327, -0.8721, -0.1995, 0.4468, -0.8721, 0.1995, 0.4468, -0.9664, 0.2203, 0.1327, -0.8721, 0.1995, 0.4468, -0.8721, -0.1995, 0.4468, -0.6596, -9.694e-07, 0.7516, 0.1411, 0.9805, -0.1366, 0.5078, 0.8507, -0.1356, 0.4563, 0.7643, -0.4556, 0.1316, 0.8558, -0.5003, 0.1316, 0.8558, -0.5003, 0.4563, 0.7643, -0.4556, 0.4563, 0.4557, -0.7643, 0.1331, 0.5156, -0.8464, 0.1934, 0.2075, -0.9589, 0.1331, 0.5156, -0.8464, 0.4563, 0.4557, -0.7643, 0.5078, 0.1356, -0.8507, 0.5078, 0.1356, -0.8507, 0.4563, 0.4557, -0.7643, 0.7644, 0.4559, -0.4559, 0.8506, 0.1356, -0.508, 0.9785, 0.1458, -0.1458, 0.8506, 0.1356, -0.508, 0.7644, 0.4559, -0.4559, 0.8506, 0.508, -0.1356, 0.8506, 0.508, -0.1356, 0.7644, 0.4559, -0.4559, 0.4563, 0.7643, -0.4556, 0.5078, 0.8507, -0.1356, 0.4563, 0.7643, -0.4556, 0.7644, 0.4559, -0.4559, 0.4563, 0.4557, -0.7643, 0.1422, -0.9793, -0.144, 0.1322, -0.8542, -0.5029, 0.4563, -0.7643, -0.4556, 0.5078, -0.8507, -0.1356, 0.5078, -0.8507, -0.1356, 0.4563, -0.7643, -0.4556, 0.7644, -0.4559, -0.4559, 0.8506, -0.508, -0.1356, 0.9785, -0.1458, -0.1458, 0.8506, -0.508, -0.1356, 0.7644, -0.4559, -0.4559, 0.8506, -0.1356, -0.508, 0.8506, -0.1356, -0.508, 0.7644, -0.4559, -0.4559, 0.4563, -0.4557, -0.7643, 0.5078, -0.1356, -0.8507, 0.1942, -0.1928, -0.9618, 0.5078, -0.1356, -0.8507, 0.4563, -0.4557, -0.7643, 0.1348, -0.512, -0.8483, 0.1348, -0.512, -0.8483, 0.4563, -0.4557, -0.7643, 0.4563, -0.7643, -0.4556, 0.1322, -0.8542, -0.5029, 0.4563, -0.7643, -0.4556, 0.4563, -0.4557, -0.7643, 0.7644, -0.4559, -0.4559, -0.01864, 0.9949, -0.09958, -0.009371, 0.8784, -0.4779, 0.1832, 0.9138, -0.3626, 0.1782, 0.9809, -0.07798, 0.1782, 0.9809, -0.07798, 0.1832, 0.9138, -0.3626, 0.6958, 0.6979, -0.1698, 0.7151, 0.6983, -0.03147, 0.9787, 0.1943, -0.06578, 0.7151, 0.6983, -0.03147, 0.6958, 0.6979, -0.1698, 0.9192, 0.2423, -0.3105, 0.9192, 0.2423, -0.3105, 0.6958, 0.6979, -0.1698, 0.2907, 0.6392, -0.712, 0.6234, 0.2661, -0.7352, 0.1278, 0.2736, -0.9533, 0.6234, 0.2661, -0.7352, 0.2907, 0.6392, -0.712, 0.01553, 0.5568, -0.8305, 0.01553, 0.5568, -0.8305, 0.2907, 0.6392, -0.712, 0.1832, 0.9138, -0.3626, -0.009371, 0.8784, -0.4779, 0.1832, 0.9138, -0.3626, 0.2907, 0.6392, -0.712, 0.6958, 0.6979, -0.1698, -0.03133, -0.9918, -0.1241, 0.1165, -0.9833, -0.1401, 0.04879, -0.9084, -0.4153, -0.01678, -0.8692, -0.4942, -0.01678, -0.8692, -0.4942, 0.04879, -0.9084, -0.4153, 0.3818, -0.415, -0.8258, -0.002555, -0.5604, -0.8282, 0.1325, -0.1938, -0.972, -0.002555, -0.5604, -0.8282, 0.3818, -0.415, -0.8258, 0.2728, -0.1873, -0.9437, 0.2728, -0.1873, -0.9437, 0.3818, -0.415, -0.8258, 0.6345, -0.554, -0.539, 0.8802, -0.02558, -0.4739, 0.9875, -0.06957, -0.1413, 0.8802, -0.02558, -0.4739, 0.6345, -0.554, -0.539, 0.7344, -0.6593, -0.161, 0.7344, -0.6593, -0.161, 0.6345, -0.554, -0.539, 0.04879, -0.9084, -0.4153, 0.1165, -0.9833, -0.1401, 0.04879, -0.9084, -0.4153, 0.6345, -0.554, -0.539, 0.3818, -0.415, -0.8258, 0.957, 0.2386, -0.1649, 0.8555, 0.156, -0.4938, 0.5413, 0.5147, -0.6649, 0.636, 0.7273, -0.2578, 0.636, 0.7273, -0.2578, 0.5413, 0.5147, -0.6649, -0.1048, 0.7394, -0.665, -0.04663, 0.9651, -0.2578, -0.5867, 0.7875, -0.189, -0.04663, 0.9651, -0.2578, -0.1048, 0.7394, -0.665, -0.5291, 0.626, -0.5728, -0.5291, 0.626, -0.5728, -0.1048, 0.7394, -0.665, 0.1341, 0.3866, -0.9125, -0.266, 0.3631, -0.893, 0.1051, 0.1552, -0.9823, -0.266, 0.3631, -0.893, 0.1341, 0.3866, -0.9125, 0.5194, 0.1394, -0.8431, 0.5194, 0.1394, -0.8431, 0.1341, 0.3866, -0.9125, 0.5413, 0.5147, -0.6649, 0.8555, 0.156, -0.4938, 0.5413, 0.5147, -0.6649, 0.1341, 0.3866, -0.9125, -0.1048, 0.7394, -0.665, 0.9535, -0.2371, -0.186, 0.6361, -0.7273, -0.2578, 0.5413, -0.5147, -0.6649, 0.8245, -0.1412, -0.5479, 0.8245, -0.1412, -0.5479, 0.5413, -0.5147, -0.6649, 0.1341, -0.3866, -0.9125, 0.4581, -0.1126, -0.8817, 0.04008, -0.13, -0.9907, 0.4581, -0.1126, -0.8817, 0.1341, -0.3866, -0.9125, -0.266, -0.3631, -0.8929, -0.266, -0.3631, -0.8929, 0.1341, -0.3866, -0.9125, -0.1048, -0.7394, -0.665, -0.5292, -0.626, -0.5728, -0.5867, -0.7874, -0.189, -0.5292, -0.626, -0.5728, -0.1048, -0.7394, -0.665, -0.04661, -0.9651, -0.2578, -0.04661, -0.9651, -0.2578, -0.1048, -0.7394, -0.665, 0.5413, -0.5147, -0.6649, 0.6361, -0.7273, -0.2578, 0.5413, -0.5147, -0.6649, -0.1048, -0.7394, -0.665, 0.1341, -0.3866, -0.9125, -0.828, 0.5413, -0.1459, -0.7263, 0.4655, -0.5057, -0.8721, 0.1995, -0.4468, -0.9664, 0.2203, -0.1327, -0.9664, 0.2203, -0.1327, -0.8721, 0.1995, -0.4468, -0.8721, -0.1995, -0.4468, -0.9664, -0.2203, -0.1327, -0.8281, -0.5413, -0.1459, -0.9664, -0.2203, -0.1327, -0.8721, -0.1995, -0.4468, -0.7263, -0.4655, -0.5057, -0.7263, -0.4655, -0.5057, -0.8721, -0.1995, -0.4468, -0.6596, 2.415e-06, -0.7516, -0.4749, -0.2424, -0.846, -0.2955, 1.656e-05, -0.9553, -0.4749, -0.2424, -0.846, -0.6596, 2.415e-06, -0.7516, -0.4749, 0.2425, -0.846, -0.4749, 0.2425, -0.846, -0.6596, 2.415e-06, -0.7516, -0.8721, 0.1995, -0.4468, -0.7263, 0.4655, -0.5057, -0.8721, 0.1995, -0.4468, -0.6596, 2.415e-06, -0.7516, -0.8721, -0.1995, -0.4468, 0.1938, 0.188, 0.9629, 0.1348, 0.4975, 0.857, 0.006373, 0.5075, 0.8616, 0.1118, 0.284, 0.9523, 0.1348, 0.4975, 0.857, 0.1337, 0.8579, 0.4961, -0.01952, 0.8937, 0.4482, 0.006373, 0.5075, 0.8616, 0.1337, 0.8579, 0.4961, 0.1415, 0.9818, 0.127, -0.0129, 0.9944, 0.1052, -0.01952, 0.8937, 0.4482, 0.1365, -0.2497, 0.9586, 0.01057, -0.5526, 0.8334, 0.1341, -0.5098, 0.8498, 0.1941, -0.2063, 0.959, 0.01057, -0.5526, 0.8334, -0.007724, -0.8933, 0.4495, 0.1332, -0.8589, 0.4944, 0.1341, -0.5098, 0.8498, -0.007724, -0.8933, 0.4495, -0.01158, -0.9944, 0.1051, 0.1412, -0.9818, 0.1272, 0.1332, -0.8589, 0.4944, 0.1118, 0.284, 0.9523, 0.5401, 0.09775, 0.8359, 0.48, 0.1205, 0.869, 0.1091, 0.145, 0.9834, 0.5401, 0.09775, 0.8359, 0.8363, 0.09095, 0.5407, 0.8248, 0.1465, 0.5461, 0.48, 0.1205, 0.869, 0.8363, 0.09095, 0.5407, 0.9779, 0.1292, 0.1645, 0.9547, 0.2381, 0.1787, 0.8248, 0.1465, 0.5461, 0.05896, -0.1296, 0.9898, 0.4481, -0.1132, 0.8868, 0.384, -0.1854, 0.9045, 0.1365, -0.2497, 0.9586, 0.4481, -0.1132, 0.8868, 0.8304, -0.1447, 0.538, 0.8271, -0.1907, 0.5287, 0.384, -0.1854, 0.9045, 0.8304, -0.1447, 0.538, 0.9556, -0.2371, 0.1747, 0.9874, -0.1245, 0.09759, 0.8271, -0.1907, 0.5287, -0.2161, 0.1879, 0.9581, -0.384, 0.3335, 0.861, -0.4749, 0.2425, 0.846, -0.2955, 1.588e-05, 0.9553, -0.384, 0.3335, 0.861, -0.6416, 0.5572, 0.5272, -0.7263, 0.4655, 0.5057, -0.4749, 0.2425, 0.846, -0.6416, 0.5572, 0.5272, -0.7183, 0.6238, 0.3082, -0.8281, 0.5413, 0.1459, -0.7263, 0.4655, 0.5057, -0.2159, -0.1877, 0.9582, -0.384, -0.3335, 0.861, -0.266, -0.3631, 0.8929, 0.05896, -0.1296, 0.9898, -0.384, -0.3335, 0.861, -0.6416, -0.5571, 0.5272, -0.5292, -0.626, 0.5728, -0.266, -0.3631, 0.8929, -0.6416, -0.5571, 0.5272, -0.7184, -0.6237, 0.3081, -0.5867, -0.7874, 0.189, -0.5292, -0.626, 0.5728, 0.1941, -0.2063, 0.959, 0.5078, -0.1356, 0.8507, 0.5078, 0.1356, 0.8507, 0.1938, 0.188, 0.9629, 0.5078, -0.1356, 0.8507, 0.8506, -0.1356, 0.508, 0.8506, 0.1356, 0.508, 0.5078, 0.1356, 0.8507, 0.8506, -0.1356, 0.508, 0.9785, -0.1458, 0.1458, 0.9785, 0.1458, 0.1458, 0.8506, 0.1356, 0.508, -0.2955, 1.588e-05, 0.9553, -0.4749, -0.2424, 0.846, -0.384, -0.3335, 0.861, -0.2159, -0.1877, 0.9582, -0.4749, -0.2424, 0.846, -0.7263, -0.4655, 0.5057, -0.6416, -0.5571, 0.5272, -0.384, -0.3335, 0.861, -0.7263, -0.4655, 0.5057, -0.8281, -0.5413, 0.1459, -0.7184, -0.6237, 0.3081, -0.6416, -0.5571, 0.5272, 0.1091, 0.145, 0.9834, -0.266, 0.3631, 0.893, -0.384, 0.3335, 0.861, -0.2161, 0.1879, 0.9581, -0.266, 0.3631, 0.893, -0.5291, 0.626, 0.5728, -0.6416, 0.5572, 0.5272, -0.384, 0.3335, 0.861, -0.5291, 0.626, 0.5728, -0.5867, 0.7875, 0.189, -0.7183, 0.6238, 0.3082, -0.6416, 0.5572, 0.5272, 0.1411, 0.9805, -0.1366, 0.1316, 0.8558, -0.5003, -0.009371, 0.8784, -0.4779, -0.01864, 0.9949, -0.09958, 0.1316, 0.8558, -0.5003, 0.1331, 0.5156, -0.8464, 0.01553, 0.5568, -0.8305, -0.009371, 0.8784, -0.4779, 0.1331, 0.5156, -0.8464, 0.1934, 0.2075, -0.9589, 0.1278, 0.2736, -0.9533, 0.01553, 0.5568, -0.8305, -0.03133, -0.9918, -0.1241, -0.01678, -0.8692, -0.4942, 0.1322, -0.8542, -0.5029, 0.1422, -0.9793, -0.144, -0.01678, -0.8692, -0.4942, -0.002555, -0.5604, -0.8282, 0.1348, -0.512, -0.8483, 0.1322, -0.8542, -0.5029, -0.002555, -0.5604, -0.8282, 0.1325, -0.1938, -0.972, 0.1942, -0.1928, -0.9618, 0.1348, -0.512, -0.8483, 0.9787, 0.1943, -0.06578, 0.9192, 0.2423, -0.3105, 0.8555, 0.156, -0.4938, 0.957, 0.2386, -0.1649, 0.9192, 0.2423, -0.3105, 0.6234, 0.2661, -0.7352, 0.5194, 0.1394, -0.8431, 0.8555, 0.156, -0.4938, 0.6234, 0.2661, -0.7352, 0.1278, 0.2736, -0.9533, 0.1051, 0.1552, -0.9823, 0.5194, 0.1394, -0.8431, 0.9535, -0.2371, -0.186, 0.8245, -0.1412, -0.5479, 0.8802, -0.02558, -0.4739, 0.9875, -0.06957, -0.1413, 0.8245, -0.1412, -0.5479, 0.4581, -0.1126, -0.8817, 0.2728, -0.1873, -0.9437, 0.8802, -0.02558, -0.4739, 0.4581, -0.1126, -0.8817, 0.04008, -0.13, -0.9907, 0.1325, -0.1938, -0.972, 0.2728, -0.1873, -0.9437, -0.7183, 0.6238, -0.3082, -0.6416, 0.5572, -0.5272, -0.7263, 0.4655, -0.5057, -0.828, 0.5413, -0.1459, -0.6416, 0.5572, -0.5272, -0.384, 0.3335, -0.861, -0.4749, 0.2425, -0.846, -0.7263, 0.4655, -0.5057, -0.384, 0.3335, -0.861, -0.2161, 0.1879, -0.9581, -0.2955, 1.656e-05, -0.9553, -0.4749, 0.2425, -0.846, -0.7184, -0.6237, -0.3081, -0.6416, -0.5571, -0.5272, -0.5292, -0.626, -0.5728, -0.5867, -0.7874, -0.189, -0.6416, -0.5571, -0.5272, -0.384, -0.3335, -0.861, -0.266, -0.3631, -0.8929, -0.5292, -0.626, -0.5728, -0.384, -0.3335, -0.861, -0.2159, -0.1877, -0.9582, 0.04008, -0.13, -0.9907, -0.266, -0.3631, -0.8929, 0.9785, -0.1458, -0.1458, 0.8506, -0.1356, -0.508, 0.8506, 0.1356, -0.508, 0.9785, 0.1458, -0.1458, 0.8506, -0.1356, -0.508, 0.5078, -0.1356, -0.8507, 0.5078, 0.1356, -0.8507, 0.8506, 0.1356, -0.508, 0.5078, -0.1356, -0.8507, 0.1942, -0.1928, -0.9618, 0.1934, 0.2075, -0.9589, 0.5078, 0.1356, -0.8507, -0.8281, -0.5413, -0.1459, -0.7263, -0.4655, -0.5057, -0.6416, -0.5571, -0.5272, -0.7184, -0.6237, -0.3081, -0.7263, -0.4655, -0.5057, -0.4749, -0.2424, -0.846, -0.384, -0.3335, -0.861, -0.6416, -0.5571, -0.5272, -0.4749, -0.2424, -0.846, -0.2955, 1.656e-05, -0.9553, -0.2159, -0.1877, -0.9582, -0.384, -0.3335, -0.861, -0.5867, 0.7875, -0.189, -0.5291, 0.626, -0.5728, -0.6416, 0.5572, -0.5272, -0.7183, 0.6238, -0.3082, -0.5291, 0.626, -0.5728, -0.266, 0.3631, -0.893, -0.384, 0.3335, -0.861, -0.6416, 0.5572, -0.5272, -0.266, 0.3631, -0.893, 0.1051, 0.1552, -0.9823, -0.2161, 0.1879, -0.9581, -0.384, 0.3335, -0.861, 0.1415, 0.9818, 0.127, 0.5078, 0.8507, 0.1356, 0.5078, 0.8507, -0.1356, 0.1411, 0.9805, -0.1366, 0.5078, 0.8507, 0.1356, 0.8506, 0.508, 0.1356, 0.8506, 0.508, -0.1356, 0.5078, 0.8507, -0.1356, 0.8506, 0.508, 0.1356, 0.9785, 0.1458, 0.1458, 0.9785, 0.1458, -0.1458, 0.8506, 0.508, -0.1356, 0.9785, -0.1458, 0.1458, 0.8506, -0.508, 0.1356, 0.8506, -0.508, -0.1356, 0.9785, -0.1458, -0.1458, 0.8506, -0.508, 0.1356, 0.5078, -0.8507, 0.1356, 0.5078, -0.8507, -0.1356, 0.8506, -0.508, -0.1356, 0.5078, -0.8507, 0.1356, 0.1412, -0.9818, 0.1272, 0.1422, -0.9793, -0.144, 0.5078, -0.8507, -0.1356, 0.9779, 0.1292, 0.1645, 0.7026, 0.6645, 0.2546, 0.7151, 0.6983, -0.03147, 0.9787, 0.1943, -0.06578, 0.7026, 0.6645, 0.2546, 0.1112, 0.9852, 0.1301, 0.1782, 0.9809, -0.07798, 0.7151, 0.6983, -0.03147, 0.1112, 0.9852, 0.1301, -0.0129, 0.9944, 0.1052, -0.01864, 0.9949, -0.09958, 0.1782, 0.9809, -0.07798, -0.01158, -0.9944, 0.1051, 0.1015, -0.9923, 0.0707, 0.1165, -0.9833, -0.1401, -0.03133, -0.9918, -0.1241, 0.1015, -0.9923, 0.0707, 0.7214, -0.6912, 0.04278, 0.7344, -0.6593, -0.161, 0.1165, -0.9833, -0.1401, 0.7214, -0.6912, 0.04278, 0.9874, -0.1245, 0.09759, 0.9875, -0.06957, -0.1413, 0.7344, -0.6593, -0.161, -0.5867, 0.7875, 0.189, -0.04663, 0.9651, 0.2578, -0.04663, 0.9651, -0.2578, -0.5867, 0.7875, -0.189, -0.04663, 0.9651, 0.2578, 0.636, 0.7273, 0.2578, 0.636, 0.7273, -0.2578, -0.04663, 0.9651, -0.2578, 0.636, 0.7273, 0.2578, 0.9547, 0.2381, 0.1787, 0.957, 0.2386, -0.1649, 0.636, 0.7273, -0.2578, 0.9556, -0.2371, 0.1747, 0.6361, -0.7273, 0.2578, 0.6361, -0.7273, -0.2578, 0.9535, -0.2371, -0.186, 0.6361, -0.7273, 0.2578, -0.04661, -0.9651, 0.2578, -0.04661, -0.9651, -0.2578, 0.6361, -0.7273, -0.2578, -0.04661, -0.9651, 0.2578, -0.5867, -0.7874, 0.189, -0.5867, -0.7874, -0.189, -0.04661, -0.9651, -0.2578, -0.8281, -0.5413, 0.1459, -0.9664, -0.2203, 0.1327, -0.9664, -0.2203, -0.1327, -0.8281, -0.5413, -0.1459, -0.9664, -0.2203, 0.1327, -0.9664, 0.2203, 0.1327, -0.9664, 0.2203, -0.1327, -0.9664, -0.2203, -0.1327, -0.9664, 0.2203, 0.1327, -0.8281, 0.5413, 0.1459, -0.828, 0.5413, -0.1459, -0.9664, 0.2203, -0.1327, 0.1415, 0.9818, 0.127, 0.1411, 0.9805, -0.1366, -0.01864, 0.9949, -0.09958, -0.0129, 0.9944, 0.1052])] * 3)])

# ---- objects
ob_arrow = bpy.data.objects.new('Arrow', me_mesh)
ob_outline = bpy.data.objects.new('Outline', me_mesh_001)

# ---- transforms, parenting, visibility, modifiers, constraints
ob_arrow.location = (0.0, 0.0, 0.0)
ob_arrow.color = (0.8, 0.8, 0.8, 1.0)
_m = ob_arrow.modifiers.new('Solidify', 'SOLIDIFY')
_m.thickness = 0.068
_m = ob_arrow.modifiers.new('Bevel', 'BEVEL')
_m.width = 0.006
_m.width_pct = 0.006
_m.segments = 3
ob_outline.location = (0.0, 0.0, 0.0)
ob_outline.color = (0.8, 0.8, 0.8, 1.0)

# ---- collection membership
col_collection.objects.link(ob_arrow)
col_collection.objects.link(ob_outline)

# ---- scene / render settings (as saved in the file)
scene.frame_start = 1; scene.frame_end = 250; scene.frame_set(1)
scene.render.engine = 'BLENDER_EEVEE_NEXT'
scene.render.fps = 30
scene.cycles.sampling_pattern = 'TABULATED_SOBOL'
scene.cycles.use_light_tree = False
scene.view_settings.view_transform = 'Filmic'
bpy.context.view_layer.update()

# ---- added for rendering (the .blend has no active camera and no usable light): camera, sun
cam_auto = bpy.data.cameras.new('AutoCamera')
cam_auto.lens = 50.0
cam_auto.sensor_width = 36.0
cam_auto.clip_end = 1000.0
ob_auto_camera = bpy.data.objects.new('AutoCamera', cam_auto)
scene.collection.objects.link(ob_auto_camera)
ob_auto_camera.location = (1.12076, -0.695513, 0.499174)
ob_auto_camera.rotation_euler = (1.09748, -7.21219e-08, 0.694738)
scene.camera = ob_auto_camera
light_auto_sun = bpy.data.lights.new('AutoSun', 'SUN')
light_auto_sun.energy = 3.0
light_auto_sun.angle = 0.0523599
ob_auto_sun = bpy.data.objects.new('AutoSun', light_auto_sun)
scene.collection.objects.link(ob_auto_sun)
ob_auto_sun.rotation_euler = (0.872665, 0.174533, 0.523599)
bpy.context.view_layer.update()
